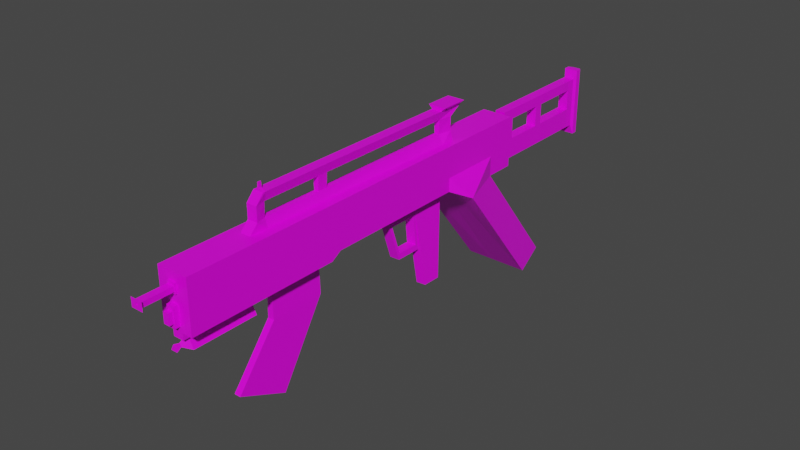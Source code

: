 # Source: techrifle.blend  (saved by Blender 2.92.15; exported with 4.5.12 LTS)
import bpy
from mathutils import Matrix  # noqa: F401  (used for matrix-valued properties, if any)

bpy.ops.wm.read_factory_settings(use_empty=True)
scene = bpy.context.scene
scene.name = 'Scene'

# ---- collections
col_collection = bpy.data.collections.new('Collection'); scene.collection.children.link(col_collection)

# ---- images (referenced by path relative to the original .blend; pixels are not part of the script)
import os
ASSET_DIR = os.environ.get("B2B_ASSET_DIR", "")  # directory of the original .blend (textures are referenced by path, not embedded)
HERE = os.path.dirname(os.path.abspath(__file__))  # packed textures are extracted next to this script under _unpacked/

def load_image(name, relpath, width, height, colorspace="sRGB"):
    """Load a texture the original file referenced (path relative to the .blend, or extracted next to this script)."""
    p = next((c for c in (os.path.join(HERE, relpath), os.path.join(ASSET_DIR, relpath)) if relpath and os.path.exists(c)), "")
    if p:
        img = bpy.data.images.load(p, check_existing=True)
        img.name = name
    else:  # same state as the original file: an image datablock whose file is absent (Cycles renders it pink)
        img = bpy.data.images.new(name, width, height)
        img.source = "FILE"
        img.filepath = "//" + (relpath or name)
    img.colorspace_settings.name = colorspace
    return img
img_techrifle = load_image('Techrifle', 'Techrifle.png', 1024, 1024, 'sRGB')

# ---- materials (node trees are filled in below, after node groups)
mat_material = bpy.data.materials.new('Material')
mat_material.alpha_threshold = 0.0
mat_material.use_transparent_shadow = False
mat_material.line_color = (0.0, 0.0, 0.0, 1.0)

# ---- material node trees
mat_material.use_nodes = True; mat_material.node_tree.nodes.clear()
_N = mat_material.node_tree.nodes; _L = mat_material.node_tree.links
n0 = _N.new('ShaderNodeOutputMaterial'); n0.name = 'Material Output'; n0.location = (300, 300)
n1 = _N.new('ShaderNodeBsdfPrincipled'); n1.name = 'Principled BSDF'; n1.location = (10, 300)
n1.distribution = 'GGX'
n1.subsurface_method = 'BURLEY'
n1.inputs[2].default_value = 0.4
n1.inputs[3].default_value = 1.45
n1.inputs[27].default_value = (0.0, 0.0, 0.0, 1.0)
n1.inputs[28].default_value = 1.0
n2 = _N.new('ShaderNodeTexImage'); n2.name = 'Image Texture'; n2.location = (-504, 239)
n2.image = img_techrifle
n2.interpolation = 'Closest'
_L.new(n1.outputs[0], n0.inputs[0])
_L.new(n2.outputs[0], n1.inputs[0])
n0.is_active_output = True

# ---- world
world_world = bpy.data.worlds.new('World'); scene.world = world_world
world_world.use_nodes = True; world_world.node_tree.nodes.clear()
_N = world_world.node_tree.nodes; _L = world_world.node_tree.links
n0 = _N.new('ShaderNodeOutputWorld'); n0.name = 'World Output'; n0.location = (300, 300)
n1 = _N.new('ShaderNodeBackground'); n1.name = 'Background'; n1.location = (10, 300)
n1.inputs[0].default_value = (0.05088, 0.05088, 0.05088, 1.0)
_L.new(n1.outputs[0], n0.inputs[0])
n0.is_active_output = True
world_world.color = (0.05088, 0.05088, 0.05088)
world_world.use_sun_shadow = False
world_world.sun_shadow_jitter_overblur = 0.0

# ---- meshes
me_cube = bpy.data.meshes.new('Cube')
me_cube.from_pydata([(2.099, -2.282, 0.2629), (2.099, -5.846, -1.737), (1.004, -4.282, 0.2629), (1.004, -7.846, -1.737), (-2.091, -2.282, 0.2629), (-2.091, -5.846, -1.737), (-0.996, -4.282, 0.2629), (-0.996, -7.846, -1.737), (1.004, -2.282, 1.152), (1.004, -4.282, 1.152), (-0.996, -2.282, 1.152), (-0.996, -4.282, 1.152), (1.004, -5.467, 0.2629), (-0.996, -5.467, 0.2629), (1.004, -5.467, 1.152), (-0.996, -5.467, 1.152), (1.004, 10.35, 0.2629), (-0.996, 10.35, 0.2629), (1.004, 10.35, 1.152), (-0.996, 10.35, 1.152), (1.004, 4.035, 0.3724), (1.004, 4.035, 1.152), (-0.996, 4.035, 0.3724), (-0.996, 4.035, 1.152), (1.004, 7.194, 0.2629), (-0.996, 7.194, 0.2629), (-0.996, 7.194, 1.152), (1.004, 7.194, 1.152), (0.3373, -5.846, -1.737), (-0.3293, -5.846, -1.737), (0.3373, -4.282, 0.2629), (-0.3293, -4.282, 0.2629), (-0.3293, -7.846, -1.737), (0.3373, -7.846, -1.737), (-0.3388, -2.256, 0.3087), (0.3234, -2.281, 0.2907), (0.3373, -4.282, 1.152), (-0.3293, -4.282, 1.152), (-0.494, -2.282, 1.152), (0.502, -2.282, 1.152), (0.3373, -5.467, 0.4006), (-0.3293, -5.467, 0.4006), (0.3373, -5.467, 1.152), (-0.3293, -5.467, 1.152), (-0.236, 10.35, 0.3563), (0.244, 10.35, 0.3563), (-0.3293, 10.35, 1.152), (0.3373, 10.35, 1.152), (0.3373, 4.035, 1.152), (-0.3293, 4.035, 1.152), (-0.3293, 4.035, 0.2629), (0.3373, 4.035, 0.2629), (0.3373, 7.513, 1.152), (-0.3293, 7.513, 1.152), (-0.3293, 7.194, 0.2629), (0.3373, 7.194, 0.2629), (-0.1521, 4.537, 0.2415), (0.1602, 4.537, 0.2415), (-0.1521, 6.692, 0.2415), (0.1602, 6.692, 0.2415), (-0.3293, 4.035, 0.2415), (0.3373, 4.035, 0.2415), (-0.3293, 7.194, 0.2415), (0.3373, 7.194, 0.2415), (-0.2039, 4.537, -0.325), (0.2119, 4.537, -0.325), (-0.2039, 6.692, -0.325), (0.2119, 6.692, -0.325), (-0.2039, 6.367, -1.639), (0.2119, 6.367, -1.639), (-0.2039, 8.321, -1.238), (0.2119, 8.321, -1.238), (-0.3293, -2.848, 1.693), (0.3373, -2.848, 1.693), (0.3373, 4.035, 1.693), (-0.3293, 4.035, 1.693), (0.3373, 6.889, 1.693), (-0.3293, 6.889, 1.693), (-0.3293, 7.194, 1.299), (0.3373, 7.194, 1.299), (-0.3293, -2.282, 1.299), (-0.1364, 4.035, 1.299), (0.1444, 4.035, 1.299), (0.3373, -2.282, 1.299), (-0.3293, 7.194, 1.541), (-0.3293, -2.282, 1.541), (0.1913, 4.035, 1.541), (0.3373, 7.194, 1.541), (-0.1833, 4.035, 1.541), (0.3373, -2.282, 1.541), (1.004, -1.742, 1.152), (1.004, -1.742, 0.3724), (-0.996, -1.742, 0.3724), (-0.996, -1.742, 1.152), (0.3468, -1.768, 0.2171), (-0.3154, -1.743, 0.2351), (-0.494, -1.742, 1.152), (0.502, -1.742, 1.152), (-0.3293, -1.742, 1.693), (0.3373, -1.742, 1.693), (0.1444, -1.742, 1.299), (-0.1364, -1.742, 1.299), (0.1913, -1.742, 1.541), (-0.1833, -1.742, 1.541), (1.004, 6.772, 1.152), (1.004, 6.772, 0.2629), (-0.996, 6.772, 0.2629), (-0.996, 6.772, 1.152), (0.3373, 6.772, 0.2629), (-0.3293, 6.772, 0.2629), (-0.3293, 6.772, 1.152), (0.3373, 6.772, 1.152), (0.3373, 6.772, 0.2415), (-0.3293, 6.772, 0.2415), (0.1602, 6.404, 0.2415), (-0.1521, 6.404, 0.2415), (0.2119, 6.404, -0.325), (-0.2039, 6.404, -0.325), (0.2119, 8.06, -1.292), (-0.2039, 8.06, -1.292), (-0.3293, 6.772, 1.693), (0.3373, 6.772, 1.693), (0.1444, 6.772, 1.299), (-0.1364, 6.772, 1.299), (0.1913, 6.772, 1.541), (-0.1833, 6.772, 1.541), (1.004, 4.431, 1.152), (0.1444, 4.431, 1.299), (0.1913, 4.431, 1.541), (1.004, 4.431, 0.2629), (-0.996, 4.431, 0.2629), (-0.996, 4.431, 1.152), (0.3373, 4.431, 0.2629), (-0.3293, 4.431, 0.2629), (-0.3293, 4.431, 1.152), (0.3373, 4.431, 1.152), (0.3373, 4.431, 0.2415), (-0.3293, 4.431, 0.2415), (0.1602, 4.807, 0.2415), (-0.1521, 4.807, 0.2415), (0.2119, 4.807, -0.325), (-0.2039, 4.807, -0.325), (0.2119, 6.612, -1.588), (-0.2039, 6.612, -1.588), (-0.3293, 4.431, 1.693), (0.3373, 4.431, 1.693), (-0.1364, 4.431, 1.299), (-0.1833, 4.431, 1.541), (-0.579, -2.848, 1.756), (0.587, -2.848, 1.756), (-0.579, -1.742, 1.756), (0.587, -1.742, 1.756), (0.064, 6.889, 1.736), (-0.05599, 6.889, 1.736), (-0.05599, 6.772, 1.736), (0.064, 6.772, 1.736), (0.02973, 6.889, 1.823), (-0.02172, 6.889, 1.823), (-0.02172, 6.772, 1.823), (0.02973, 6.772, 1.823), (0.2701, 10.35, 0.844), (0.2701, 10.35, 1.006), (-0.2621, 10.35, 0.844), (-0.2621, 10.35, 1.006), (0.244, 10.35, 0.6834), (0.3373, 10.35, 1.073), (-0.236, 10.35, 0.6834), (-0.3293, 10.35, 1.073), (0.2316, 10.43, 0.8825), (0.2316, 10.43, 0.9675), (-0.2236, 10.43, 0.8825), (-0.2236, 10.43, 0.9675), (0.2701, 10.43, 0.844), (0.2701, 10.43, 1.006), (-0.2621, 10.43, 0.844), (-0.2621, 10.43, 1.006), (0.2316, 11.6, 0.8825), (0.2316, 11.6, 0.9675), (-0.2236, 11.6, 0.8825), (-0.2236, 11.6, 0.9675), (0.09187, 11.64, 0.9056), (0.09187, 11.64, 0.9444), (-0.08386, 11.64, 0.9056), (-0.08386, 11.64, 0.9444), (0.3876, 11.64, 0.8469), (0.3876, 11.64, 1.003), (-0.3796, 11.64, 0.8469), (-0.3796, 11.64, 1.003), (0.09187, 9.61, 0.9056), (0.09187, 9.61, 0.9444), (-0.08386, 9.61, 0.9056), (-0.08386, 9.61, 0.9444), (0.3373, -6.237, 0.2629), (-0.3293, -6.237, 0.2629), (0.3373, -6.237, 1.152), (-0.3293, -6.237, 1.152), (0.3373, -7.864, 0.2629), (-0.3293, -7.864, 0.2629), (0.3373, -7.864, 1.152), (-0.3293, -7.864, 1.152), (0.3373, -10.56, 0.2629), (-0.3293, -10.56, 0.2629), (0.3373, -10.56, 1.152), (-0.3293, -10.56, 1.152), (-0.996, -4.282, 0.6113), (-0.996, -4.282, 0.9761), (-0.996, -2.282, 0.9761), (-0.996, -2.282, 0.6113), (1.004, -2.282, 0.6113), (1.004, -2.282, 0.9761), (1.004, -4.282, 0.9761), (1.004, -4.282, 0.6113), (-0.996, -5.467, 0.6113), (-0.996, -5.467, 0.9761), (1.004, -5.467, 0.9761), (1.004, -5.467, 0.6113), (-0.996, 10.35, 0.9761), (-0.996, 10.35, 0.6113), (1.004, 10.35, 0.6113), (1.004, 10.35, 0.9761), (-0.996, 4.035, 0.9761), (-0.996, 4.035, 0.6113), (1.004, 4.035, 0.6113), (1.004, 4.035, 0.9761), (-0.996, 7.194, 0.9761), (-0.996, 7.194, 0.6113), (1.004, 7.194, 0.6113), (1.004, 7.194, 0.9761), (-0.3293, -5.467, 0.6113), (-0.3293, -5.467, 0.9761), (0.3373, -5.467, 0.6113), (0.3373, -5.467, 0.9761), (1.004, -1.742, 0.6113), (1.004, -1.742, 0.9761), (-0.996, -1.742, 0.9761), (-0.996, -1.742, 0.6113), (1.004, 6.772, 0.6113), (1.004, 6.772, 0.9761), (-0.996, 6.772, 0.9761), (-0.996, 6.772, 0.6113), (-0.996, 4.431, 0.9761), (-0.996, 4.431, 0.6113), (1.004, 4.431, 0.6113), (1.004, 4.431, 0.9761), (-0.3293, -6.237, 0.6113), (-0.3293, -6.237, 0.9761), (0.3373, -6.237, 0.6113), (0.3373, -6.237, 0.9761), (-0.3293, -7.864, 0.6113), (-0.3293, -7.864, 0.9761), (0.3373, -7.864, 0.6113), (0.3373, -7.864, 0.9761), (-0.3293, -10.56, 0.6113), (-0.3293, -10.56, 0.9761), (0.3373, -10.56, 0.6113), (0.3373, -10.56, 0.9761), (-0.3293, -8.222, 0.2629), (-0.3293, -8.222, 1.152), (0.3373, -8.222, 0.2629), (0.3373, -8.222, 1.152), (0.3373, -8.222, 0.6113), (0.3373, -8.222, 0.9761), (-0.3293, -8.222, 0.9761), (-0.3293, -8.222, 0.6113), (-0.3001, -10.23, 0.2606), (0.3666, -10.23, 0.2606), (0.3666, -10.23, 1.15), (0.3666, -10.23, 0.609), (0.3666, -10.23, 0.9738), (-0.3001, -10.23, 0.9738), (-0.3001, -10.23, 0.609), (-0.3001, -10.23, 1.15), (0.444, -10.66, 0.09101), (-0.4654, -10.66, 0.09101), (0.444, -10.66, 1.304), (-0.4654, -10.66, 1.304), (-0.4654, -10.66, 1.064), (0.444, -10.66, 1.064), (-0.4654, -10.66, 0.5663), (0.444, -10.66, 0.5663), (0.4839, -10.22, 0.5632), (0.444, -10.9, 0.09101), (-0.4654, -10.9, 0.09101), (0.444, -10.9, 1.304), (-0.4654, -10.9, 1.304), (-0.4654, -10.9, 1.064), (0.444, -10.9, 1.064), (-0.4654, -10.9, 0.5663), (0.444, -10.9, 0.5663), (0.4839, -10.46, 0.5632), (0.2573, -11.07, 0.1098), (-0.2786, -11.07, 0.1098), (0.2573, -11.07, 1.289), (-0.2786, -11.07, 1.289), (-0.2786, -11.07, 1.055), (0.2573, -11.07, 1.055), (-0.2786, -11.07, 0.5717), (0.2573, -11.07, 0.5717), (0.4839, -10.63, 0.5632), (0.3373, -5.671, 1.152), (0.3373, -6.007, 0.2629), (-0.3293, -5.671, 1.152), (-0.3293, -6.007, 0.2629), (-0.3293, -5.671, 0.9761), (-0.3293, -5.671, 0.6113), (0.3373, -5.671, 0.6113), (0.3373, -5.671, 0.9761), (1.004, 1.147, 0.3724), (-0.996, 1.147, 0.3724), (-0.996, 1.147, 1.152), (0.3198, 0.9506, 0.1394), (-0.3445, 0.9626, 0.149), (-0.4117, 1.147, 1.152), (0.4197, 1.147, 1.152), (-0.1364, 1.147, 1.299), (1.004, 1.147, 1.152), (0.1444, 1.147, 1.299), (1.004, 1.147, 0.9761), (1.004, 1.147, 0.6113), (-0.996, 1.147, 0.6113), (-0.996, 1.147, 0.9761), (1.004, -0.2977, 1.152), (0.1444, -0.2977, 1.299), (1.004, -0.2977, 0.3724), (-0.996, -0.2977, 0.3724), (-0.996, -0.2977, 1.152), (0.3215, -0.2237, 0.1302), (-0.3418, -0.2058, 0.1434), (-0.4528, -0.2977, 1.152), (0.4609, -0.2977, 1.152), (-0.1364, -0.2977, 1.299), (1.004, -0.2977, 0.9761), (1.004, -0.2977, 0.6113), (-0.996, -0.2977, 0.6113), (-0.996, -0.2977, 0.9761), (0.2074, -0.269, -0.3733), (0.2053, 0.632, -0.3636), (-0.456, -0.2546, -0.3602), (-0.4591, 0.6414, -0.3544), (0.3444, -0.317, 0.2286), (0.3421, 1.134, 0.24), (-0.3189, -0.2984, 0.2421), (-0.3224, 1.146, 0.249), (0.1849, -0.3802, -0.4736), (0.1825, 0.689, -0.4622), (-0.4784, -0.3665, -0.4601), (-0.4819, 0.6982, -0.4532), (-0.7537, -1.361, -1.14), (-0.09153, -1.374, -1.158), (-0.09389, -0.6114, -1.147), (-0.7572, -0.6017, -1.133), (-0.3293, 10.35, 0.2629), (0.3373, 10.35, 0.2629), (0.3373, 10.35, 0.7768), (-0.3293, 10.35, 0.7768), (-0.1651, 10.54, 0.4272), (0.1731, 10.54, 0.4272), (0.1731, 10.54, 0.6125), (-0.1651, 10.54, 0.6125), (-0.236, 10.54, 0.3563), (0.244, 10.54, 0.3563), (0.244, 10.54, 0.6834), (-0.236, 10.54, 0.6834), (-0.1651, 10.7, 0.4272), (0.1731, 10.7, 0.4272), (0.1731, 10.7, 0.6125), (-0.1651, 10.7, 0.6125), (-0.02021, 10.04, 0.1527), (0.02822, 10.04, 0.1527), (-0.02021, 7.503, 0.1527), (0.02822, 7.503, 0.1527), (-0.3293, 10.35, 0.1527), (0.3373, 10.35, 0.1527), (-0.3293, 7.194, 0.1527), (0.3373, 7.194, 0.1527), (-0.4083, 10.04, -0.04609), (0.4163, 10.04, -0.04609), (-0.4083, 7.503, -0.04609), (0.4163, 7.503, -0.04609), (-0.002308, 10.34, 0.07919), (0.01032, 10.34, 0.07919), (-0.1035, 10.34, 0.02738), (0.1115, 10.34, 0.02738), (-0.008449, 10.56, 0.1044), (0.01646, 10.56, 0.1044), (-0.208, 10.56, 0.00218), (0.216, 10.56, 0.00218)], [], [(206, 205, 11, 10), (32, 31, 6, 7), (7, 6, 4, 5), (28, 1, 3, 33), (1, 0, 2, 3), (28, 35, 0, 1), (38, 10, 11, 37), (210, 209, 8, 9), (226, 24, 16, 218), (204, 6, 13, 212), (231, 214, 14, 42), (37, 11, 15, 43), (210, 9, 14, 214), (30, 2, 12, 40), (351, 17, 217, 216, 19, 46, 167, 354), (54, 25, 17, 351), (224, 26, 19, 216), (52, 27, 18, 47), (313, 315, 21, 48), (320, 309, 23, 220), (342, 308, 22, 50), (318, 307, 20, 222), (111, 104, 27, 52), (238, 107, 26, 224), (109, 106, 25, 54), (236, 105, 24, 226), (105, 108, 55, 24), (51, 50, 60, 61), (107, 110, 53, 26), (103, 85, 72, 98), (307, 340, 51, 20), (340, 342, 50, 51), (309, 312, 49, 23), (87, 84, 77, 76), (26, 53, 46, 19), (53, 52, 47, 46), (24, 55, 352, 16), (351, 352, 372, 371), (16, 352, 353, 165, 47, 18, 219, 218), (165, 167, 46, 47), (6, 31, 41, 13), (31, 30, 40, 41), (9, 36, 42, 14), (36, 37, 43, 42), (213, 229, 43, 15), (306, 299, 194, 247), (8, 39, 36, 9), (39, 38, 37, 36), (5, 4, 34, 29), (29, 34, 35, 28), (5, 29, 32, 7), (29, 28, 33, 32), (3, 2, 30, 33), (33, 30, 31, 32), (115, 58, 66, 117), (132, 51, 61, 136), (109, 54, 62, 113), (54, 55, 63, 62), (56, 57, 61, 60), (59, 58, 62, 63), (114, 59, 63, 112), (139, 56, 60, 137), (140, 65, 69, 142), (58, 59, 67, 66), (138, 57, 65, 140), (57, 56, 64, 65), (118, 119, 70, 71), (65, 64, 68, 69), (117, 66, 70, 119), (66, 67, 71, 70), (77, 120, 154, 153), (98, 99, 74, 75), (147, 88, 75, 144), (102, 86, 74, 99), (85, 89, 73, 72), (124, 87, 76, 121), (111, 52, 79, 122), (38, 39, 83, 80), (313, 48, 82, 316), (134, 49, 81, 146), (52, 53, 78, 79), (96, 38, 80, 101), (122, 79, 87, 124), (80, 83, 89, 85), (103, 88, 86, 102), (146, 81, 88, 147), (79, 78, 84, 87), (101, 80, 85, 103), (314, 316, 82, 81), (83, 100, 102, 89), (328, 96, 101, 330), (39, 97, 100, 83), (89, 102, 99, 73), (73, 99, 151, 149), (10, 38, 96, 93), (35, 34, 95, 94), (0, 35, 94, 91), (88, 103, 98, 75), (208, 0, 91, 232), (34, 4, 92, 95), (206, 10, 93, 234), (39, 8, 90, 97), (78, 123, 125, 84), (147, 125, 124, 128), (53, 110, 123, 78), (135, 111, 122, 127), (128, 124, 121, 145), (84, 125, 120, 77), (144, 145, 121, 120), (141, 117, 119, 143), (142, 143, 119, 118), (59, 114, 116, 67), (67, 116, 118, 71), (58, 115, 113, 62), (138, 114, 112, 136), (133, 109, 113, 137), (55, 108, 112, 63), (139, 115, 117, 141), (131, 134, 110, 107), (129, 132, 108, 105), (242, 129, 105, 236), (133, 130, 106, 109), (240, 131, 107, 238), (135, 126, 104, 111), (48, 21, 126, 135), (220, 23, 131, 240), (50, 22, 130, 133), (222, 20, 129, 242), (20, 51, 132, 129), (23, 49, 134, 131), (56, 139, 141, 64), (50, 133, 137, 60), (57, 138, 136, 61), (69, 68, 143, 142), (64, 141, 143, 68), (75, 74, 145, 144), (86, 128, 145, 74), (48, 135, 127, 82), (82, 127, 128, 86), (146, 127, 122, 123), (110, 134, 146, 123), (125, 147, 144, 120), (114, 138, 140, 116), (116, 140, 142, 118), (115, 139, 137, 113), (108, 132, 136, 112), (103, 102, 100, 101), (128, 127, 146, 147), (88, 81, 82, 86), (125, 123, 122, 124), (148, 149, 151, 150), (72, 73, 149, 148), (98, 72, 148, 150), (99, 98, 150, 151), (152, 153, 157, 156), (121, 76, 152, 155), (120, 121, 155, 154), (76, 77, 153, 152), (158, 159, 156, 157), (154, 155, 159, 158), (153, 154, 158, 157), (155, 152, 156, 159), (164, 45, 360, 361), (161, 160, 172, 173), (160, 161, 165, 353), (163, 162, 354, 167), (162, 160, 353, 354), (161, 163, 167, 165), (168, 170, 178, 176), (163, 161, 173, 175), (162, 163, 175, 174), (160, 162, 174, 172), (168, 169, 173, 172), (171, 170, 174, 175), (170, 168, 172, 174), (169, 171, 175, 173), (179, 177, 185, 187), (169, 168, 176, 177), (171, 169, 177, 179), (170, 171, 179, 178), (180, 182, 190, 188), (178, 179, 187, 186), (176, 178, 186, 184), (177, 176, 184, 185), (180, 181, 185, 184), (183, 182, 186, 187), (182, 180, 184, 186), (181, 183, 187, 185), (188, 190, 191, 189), (181, 180, 188, 189), (183, 181, 189, 191), (182, 183, 191, 190), (244, 193, 197, 248), (299, 301, 195, 194), (302, 300, 192, 193), (304, 302, 193, 244), (270, 264, 201, 252), (193, 192, 196, 197), (247, 194, 198, 251), (194, 195, 199, 198), (200, 254, 279, 272), (264, 265, 200, 201), (268, 266, 202, 255), (266, 271, 203, 202), (265, 267, 254, 200), (267, 268, 255, 254), (201, 200, 272, 273), (255, 202, 274, 277), (192, 246, 250, 196), (245, 244, 246, 247), (271, 269, 253, 203), (269, 270, 252, 253), (301, 303, 245, 195), (303, 304, 244, 245), (195, 245, 249, 199), (251, 249, 245, 247), (21, 223, 243, 126), (223, 222, 242, 243), (22, 221, 241, 130), (221, 220, 240, 241), (130, 241, 239, 106), (241, 240, 238, 239), (126, 243, 237, 104), (243, 242, 236, 237), (4, 207, 235, 92), (207, 206, 234, 235), (8, 209, 233, 90), (209, 208, 232, 233), (300, 305, 246, 192), (305, 306, 247, 246), (13, 41, 228, 212), (212, 228, 229, 213), (104, 237, 227, 27), (237, 236, 226, 227), (106, 239, 225, 25), (239, 238, 224, 225), (315, 317, 223, 21), (317, 318, 222, 223), (308, 319, 221, 22), (319, 320, 220, 221), (25, 225, 217, 17), (225, 224, 216, 217), (2, 211, 215, 12), (211, 210, 214, 215), (40, 12, 215, 230), (230, 215, 214, 231), (11, 205, 213, 15), (205, 204, 212, 213), (27, 227, 219, 18), (227, 226, 218, 219), (2, 0, 208, 211), (211, 208, 209, 210), (4, 6, 204, 207), (207, 204, 205, 206), (250, 246, 244, 248), (249, 251, 250, 248), (249, 248, 263, 262), (199, 249, 262, 257), (250, 251, 261, 260), (196, 250, 260, 258), (198, 199, 257, 259), (251, 198, 259, 261), (197, 196, 258, 256), (248, 197, 256, 263), (267, 260, 263, 270), (257, 262, 269, 271), (263, 260, 261, 262), (258, 260, 267, 265), (259, 257, 271, 266), (261, 259, 266, 268), (256, 258, 265, 264), (263, 256, 264, 270), (270, 269, 268, 267), (268, 269, 262, 261), (273, 272, 281, 282), (277, 274, 283, 286), (272, 279, 288, 281), (202, 203, 275, 274), (254, 255, 277, 279), (252, 201, 273, 278), (203, 253, 276, 275), (267, 254, 279, 280), (253, 252, 278, 276), (281, 288, 297, 290), (284, 285, 294, 293), (285, 287, 296, 294), (279, 277, 286, 288), (278, 273, 282, 287), (274, 275, 284, 283), (280, 279, 288, 289), (276, 278, 287, 285), (275, 276, 285, 284), (294, 295, 292, 293), (291, 290, 297, 296), (296, 297, 295, 294), (286, 283, 292, 295), (282, 281, 290, 291), (288, 286, 295, 297), (287, 282, 291, 296), (283, 284, 293, 292), (289, 288, 297, 298), (230, 231, 306, 305), (304, 305, 300, 302), (229, 228, 304, 303), (305, 304, 228, 230), (40, 230, 228, 41), (303, 306, 231, 229), (303, 301, 299, 306), (42, 43, 229, 231), (333, 334, 320, 319), (324, 333, 319, 308), (331, 332, 318, 317), (321, 331, 317, 315), (49, 312, 314, 81), (330, 322, 316, 314), (329, 313, 316, 322), (325, 328, 312, 309), (336, 338, 337, 335), (323, 339, 340, 307), (332, 323, 307, 318), (341, 324, 308, 342), (334, 325, 309, 320), (329, 321, 315, 313), (97, 90, 321, 329), (234, 93, 325, 334), (95, 92, 324, 341), (232, 91, 323, 332), (91, 94, 339, 323), (341, 339, 349, 350), (93, 96, 328, 325), (97, 329, 322, 100), (101, 100, 322, 330), (90, 233, 331, 321), (233, 232, 332, 331), (92, 235, 333, 324), (235, 234, 334, 333), (312, 328, 330, 314), (343, 345, 346, 344), (339, 341, 345, 343), (335, 337, 327, 326), (342, 340, 344, 346), (326, 310, 340, 339), (311, 327, 341, 342), (336, 335, 343, 344), (337, 338, 346, 345), (335, 326, 339, 343), (310, 336, 344, 340), (327, 337, 345, 341), (338, 311, 342, 346), (336, 310, 311, 338), (310, 326, 327, 311), (348, 347, 350, 349), (95, 341, 350, 347), (94, 95, 347, 348), (339, 94, 348, 349), (44, 45, 352, 351), (45, 164, 353, 352), (166, 44, 351, 354), (164, 166, 354, 353), (358, 357, 365, 366), (44, 166, 362, 359), (45, 44, 359, 360), (166, 164, 361, 362), (355, 356, 360, 359), (356, 357, 361, 360), (358, 355, 359, 362), (357, 358, 362, 361), (364, 363, 366, 365), (357, 356, 364, 365), (355, 358, 366, 363), (356, 355, 363, 364), (369, 367, 375, 377), (54, 351, 371, 373), (55, 54, 373, 374), (352, 55, 374, 372), (368, 367, 371, 372), (369, 370, 374, 373), (370, 368, 372, 374), (367, 369, 373, 371), (378, 377, 375, 376), (370, 369, 377, 378), (368, 370, 378, 376), (375, 367, 379, 381), (379, 380, 384, 383), (376, 375, 381, 382), (368, 376, 382, 380), (367, 368, 380, 379), (383, 384, 386, 385), (380, 382, 386, 384), (382, 381, 385, 386), (381, 379, 383, 385)])
_uv = me_cube.uv_layers.new(name='UVMap')
_uv.uv.foreach_set('vector', [0.5411, 0.5399, 0.5772, 0.5399, 0.5772, 0.5471, 0.5411, 0.5471, 0.375, 0.9167, 0.625, 0.9167, 0.625, 1.0, 0.375, 1.0, 0.6414, 0.429, 0.5772, 0.5107, 0.5411, 0.5107, 0.6054, 0.429, 0.2917, 0.5, 0.375, 0.5, 0.375, 0.75, 0.2917, 0.75, 0.6642, 0.02279, 0.7284, 0.1045, 0.6924, 0.1045, 0.6281, 0.02279, 0.375, 0.4167, 0.625, 0.4167, 0.625, 0.5, 0.375, 0.5, 0.7917, 0.5, 0.875, 0.5, 0.875, 0.75, 0.7917, 0.75, 0.6924, 0.1336, 0.7284, 0.1336, 0.7284, 0.1408, 0.6924, 0.1408, 0.8992, 0.1187, 0.8992, 0.1045, 0.9561, 0.1045, 0.9561, 0.1187, 0.5772, 0.525, 0.5772, 0.5107, 0.5985, 0.5107, 0.5985, 0.525, 0.625, 0.8333, 0.625, 0.75, 0.625, 0.75, 0.625, 0.8333, 0.7917, 0.75, 0.875, 0.75, 0.875, 0.75, 0.7917, 0.75, 0.6924, 0.1336, 0.6924, 0.1408, 0.671, 0.1408, 0.671, 0.1336, 0.625, 0.8333, 0.625, 0.75, 0.625, 0.75, 0.625, 0.8333, 0.625, 0.3333, 0.625, 0.25, 0.625, 0.25, 0.625, 0.25, 0.625, 0.25, 0.625, 0.3333, 0.625, 0.3333, 0.625, 0.3333, 0.625, 0.3333, 0.625, 0.25, 0.625, 0.25, 0.625, 0.3333, 0.3703, 0.5399, 0.3703, 0.5471, 0.3134, 0.5471, 0.3134, 0.5399, 0.7083, 0.5, 0.625, 0.5, 0.625, 0.5, 0.7083, 0.5, 0.7083, 0.5, 0.625, 0.5, 0.625, 0.5, 0.7083, 0.5, 0.4793, 0.5399, 0.4793, 0.5471, 0.4273, 0.5471, 0.4273, 0.5399, 0.4793, 0.5102, 0.4793, 0.5152, 0.4273, 0.5152, 0.4273, 0.5107, 0.7902, 0.1187, 0.7902, 0.109, 0.8423, 0.109, 0.8423, 0.1187, 0.7083, 0.5, 0.625, 0.5, 0.625, 0.5, 0.7083, 0.5, 0.3779, 0.5399, 0.3779, 0.5471, 0.3703, 0.5471, 0.3703, 0.5399, 0.625, 0.3333, 0.625, 0.25, 0.625, 0.25, 0.625, 0.3333, 0.8916, 0.1187, 0.8916, 0.1045, 0.8992, 0.1045, 0.8992, 0.1187, 0.625, 0.5, 0.625, 0.4167, 0.625, 0.4167, 0.625, 0.5, 0.625, 0.4167, 0.625, 0.3333, 0.625, 0.3333, 0.625, 0.4167, 0.875, 0.5, 0.7917, 0.5, 0.7917, 0.5, 0.875, 0.5, 0.5314, 0.5629, 0.5411, 0.5629, 0.5513, 0.5691, 0.5314, 0.5691, 0.7902, 0.109, 0.79, 0.1036, 0.8423, 0.1045, 0.8423, 0.109, 0.4796, 0.5098, 0.4793, 0.5102, 0.4273, 0.5107, 0.4273, 0.5107, 0.875, 0.5, 0.7917, 0.5, 0.7917, 0.5, 0.875, 0.5, 0.8003, 0.9361, 0.8003, 0.9783, 0.7811, 0.9783, 0.7811, 0.9361, 0.875, 0.5, 0.7917, 0.5, 0.7917, 0.5, 0.875, 0.5, 0.8205, 0.9783, 0.8205, 0.9361, 1.0, 0.9361, 1.0, 0.9783, 0.625, 0.5, 0.625, 0.4167, 0.625, 0.4167, 0.625, 0.5, 0.625, 0.3333, 0.625, 0.4167, 0.625, 0.4167, 0.625, 0.3333, 0.625, 0.5, 0.625, 0.4167, 0.625, 0.4167, 0.625, 0.4167, 0.625, 0.4167, 0.625, 0.5, 0.625, 0.5, 0.625, 0.5, 0.625, 0.4167, 0.625, 0.3333, 0.625, 0.3333, 0.625, 0.4167, 0.625, 1.0, 0.625, 0.9167, 0.625, 0.9167, 0.625, 1.0, 0.625, 0.9167, 0.625, 0.8333, 0.625, 0.8333, 0.625, 0.9167, 0.625, 0.75, 0.7083, 0.75, 0.7083, 0.75, 0.625, 0.75, 0.07496, 0.9361, 0.07496, 0.9783, 0.0, 0.9783, 0.0, 0.9361, 0.625, 1.0, 0.625, 0.9167, 0.625, 0.9167, 0.625, 1.0, 0.6673, 0.1336, 0.6673, 0.1408, 0.6571, 0.1408, 0.6571, 0.1336, 0.625, 0.5, 0.7083, 0.5, 0.7083, 0.75, 0.625, 0.75, 0.2014, 0.9257, 0.2014, 0.9887, 0.07496, 0.9783, 0.07496, 0.9361, 0.375, 0.25, 0.625, 0.25, 0.625, 0.3333, 0.375, 0.3333, 0.375, 0.3333, 0.625, 0.3333, 0.625, 0.4167, 0.375, 0.4167, 0.125, 0.5, 0.2083, 0.5, 0.2083, 0.75, 0.125, 0.75, 0.2083, 0.5, 0.2917, 0.5, 0.2917, 0.75, 0.2083, 0.75, 0.375, 0.75, 0.625, 0.75, 0.625, 0.8333, 0.375, 0.8333, 0.375, 0.8333, 0.625, 0.8333, 0.625, 0.9167, 0.375, 0.9167, 0.3846, 0.5099, 0.3794, 0.5099, 0.3794, 0.4867, 0.3846, 0.4867, 0.8494, 0.1045, 0.8423, 0.1045, 0.8423, 0.1036, 0.8494, 0.1036, 0.3779, 0.5107, 0.3703, 0.5107, 0.3703, 0.5099, 0.3779, 0.5099, 0.625, 0.3333, 0.625, 0.4167, 0.625, 0.4167, 0.625, 0.3333, 0.625, 0.3333, 0.625, 0.4167, 0.625, 0.4167, 0.625, 0.3333, 0.625, 0.4167, 0.625, 0.3333, 0.625, 0.3333, 0.625, 0.4167, 0.625, 0.4167, 0.625, 0.4167, 0.625, 0.4167, 0.625, 0.4167, 0.625, 0.3333, 0.625, 0.3333, 0.625, 0.3333, 0.625, 0.3333, 0.8562, 0.08048, 0.8513, 0.08048, 0.8843, 0.02682, 0.8887, 0.02887, 0.625, 0.3333, 0.625, 0.4167, 0.625, 0.4167, 0.625, 0.3333, 0.8562, 0.1036, 0.8513, 0.1036, 0.8513, 0.08048, 0.8562, 0.08048, 0.625, 0.4167, 0.625, 0.3333, 0.625, 0.3333, 0.625, 0.4167, 0.625, 0.4167, 0.625, 0.3333, 0.625, 0.3333, 0.625, 0.4167, 0.625, 0.4167, 0.625, 0.3333, 0.625, 0.3333, 0.625, 0.4167, 0.3846, 0.4867, 0.3794, 0.4867, 0.35, 0.4494, 0.3547, 0.4472, 0.625, 0.3333, 0.625, 0.4167, 0.625, 0.4167, 0.625, 0.3333, 0.7811, 0.9783, 0.7737, 0.9783, 0.7737, 0.961, 0.7811, 0.961, 0.2355, 0.9783, 0.2355, 0.9361, 0.6007, 0.9361, 0.6007, 0.9783, 0.4201, 0.5629, 0.4273, 0.5629, 0.4273, 0.5691, 0.4201, 0.5691, 0.7381, 0.1567, 0.8423, 0.1567, 0.8423, 0.1629, 0.7381, 0.1629, 0.2014, 0.9783, 0.2014, 0.9361, 0.1656, 0.9361, 0.1656, 0.9783, 0.8916, 0.1567, 0.8992, 0.1567, 0.8937, 0.1629, 0.8916, 0.1629, 0.8916, 0.1408, 0.905, 0.1408, 0.8992, 0.1468, 0.8916, 0.1468, 0.5124, 0.9887, 0.5124, 0.9257, 0.5217, 0.9361, 0.5217, 0.9783, 0.7902, 0.1408, 0.8423, 0.1408, 0.8423, 0.1468, 0.7902, 0.1468, 0.4201, 0.5471, 0.4273, 0.5471, 0.4273, 0.5531, 0.4201, 0.5531, 0.8205, 0.9361, 0.8205, 0.9783, 0.8003, 0.9783, 0.8003, 0.9361, 0.5314, 0.5471, 0.5411, 0.5471, 0.5411, 0.5531, 0.5314, 0.5531, 0.8916, 0.1468, 0.8992, 0.1468, 0.8992, 0.1567, 0.8916, 0.1567, 0.5217, 0.9783, 0.5217, 0.9361, 0.5369, 0.9361, 0.5369, 0.9783, 0.7917, 0.5, 0.7917, 0.5, 0.7083, 0.5, 0.7083, 0.5, 0.4201, 0.5531, 0.4273, 0.5531, 0.4273, 0.5629, 0.4201, 0.5629, 0.5217, 0.9361, 0.5217, 0.9783, 0.5369, 0.9783, 0.5369, 0.9361, 0.5314, 0.5531, 0.5411, 0.5531, 0.5411, 0.5629, 0.5314, 0.5629, 0.7917, 0.5, 0.7083, 0.5, 0.7083, 0.5, 0.7917, 0.5, 0.7284, 0.1468, 0.7381, 0.1468, 0.7381, 0.1567, 0.7284, 0.1567, 0.5054, 0.5471, 0.5314, 0.5471, 0.5314, 0.5531, 0.5054, 0.5531, 0.7284, 0.1408, 0.7381, 0.1408, 0.7381, 0.1468, 0.7284, 0.1468, 0.7284, 0.1567, 0.7381, 0.1567, 0.7381, 0.1629, 0.7182, 0.1629, 0.7182, 0.1629, 0.7381, 0.1629, 0.7381, 0.1655, 0.7182, 0.1655, 0.875, 0.5, 0.7917, 0.5, 0.7917, 0.5, 0.875, 0.5, 0.5411, 0.5119, 0.5407, 0.5126, 0.5314, 0.5096, 0.5319, 0.5089, 0.7284, 0.1045, 0.7284, 0.1056, 0.7377, 0.1026, 0.7381, 0.109, 0.4273, 0.5629, 0.5314, 0.5629, 0.5314, 0.5691, 0.4273, 0.5691, 0.7284, 0.1187, 0.7284, 0.1045, 0.7381, 0.109, 0.7381, 0.1187, 0.5407, 0.5126, 0.5411, 0.5107, 0.5314, 0.5152, 0.5314, 0.5096, 0.5411, 0.5399, 0.5411, 0.5471, 0.5314, 0.5471, 0.5314, 0.5399, 0.7083, 0.5, 0.625, 0.5, 0.625, 0.5, 0.7083, 0.5, 0.3703, 0.5531, 0.3779, 0.5531, 0.3779, 0.5629, 0.3703, 0.5629, 0.7917, 0.5, 0.7917, 0.5, 0.7083, 0.5, 0.7083, 0.5, 0.3646, 0.5471, 0.3779, 0.5471, 0.3779, 0.5531, 0.3703, 0.5531, 0.8494, 0.1408, 0.8916, 0.1408, 0.8916, 0.1468, 0.8494, 0.1468, 0.8494, 0.1567, 0.8916, 0.1567, 0.8916, 0.1629, 0.8494, 0.1629, 0.3703, 0.5629, 0.3779, 0.5629, 0.3779, 0.5691, 0.3758, 0.5691, 0.6257, 0.9783, 0.6257, 0.9361, 0.7737, 0.9361, 0.7737, 0.9783, 0.4134, 0.4867, 0.3846, 0.4867, 0.3547, 0.4472, 0.3808, 0.4351, 0.625, 0.4167, 0.625, 0.3333, 0.625, 0.3333, 0.625, 0.4167, 0.8901, 0.1036, 0.885, 0.1036, 0.885, 0.08048, 0.8901, 0.08048, 0.8901, 0.08048, 0.885, 0.08048, 0.9148, 0.04099, 0.9195, 0.04317, 0.625, 0.3333, 0.625, 0.3333, 0.625, 0.3333, 0.625, 0.3333, 0.625, 0.4167, 0.625, 0.4167, 0.625, 0.4167, 0.625, 0.4167, 0.4201, 0.5107, 0.3779, 0.5107, 0.3779, 0.5099, 0.4201, 0.5099, 0.8992, 0.1045, 0.8916, 0.1045, 0.8916, 0.1036, 0.8992, 0.1036, 0.4134, 0.5099, 0.3846, 0.5099, 0.3846, 0.4867, 0.4134, 0.4867, 0.875, 0.5, 0.7917, 0.5, 0.7917, 0.5, 0.875, 0.5, 0.625, 0.5, 0.625, 0.4167, 0.625, 0.4167, 0.625, 0.5, 0.8494, 0.1187, 0.8494, 0.1045, 0.8916, 0.1045, 0.8916, 0.1187, 0.625, 0.3333, 0.625, 0.25, 0.625, 0.25, 0.625, 0.3333, 0.4201, 0.5399, 0.4201, 0.5471, 0.3779, 0.5471, 0.3779, 0.5399, 0.7083, 0.5, 0.625, 0.5, 0.625, 0.5, 0.7083, 0.5, 0.7083, 0.5, 0.625, 0.5, 0.625, 0.5, 0.7083, 0.5, 0.4273, 0.5399, 0.4273, 0.5471, 0.4201, 0.5471, 0.4201, 0.5399, 0.4273, 0.5107, 0.4273, 0.5152, 0.4201, 0.5107, 0.4201, 0.5107, 0.8423, 0.1187, 0.8423, 0.109, 0.8494, 0.1045, 0.8494, 0.1187, 0.8423, 0.109, 0.8423, 0.1045, 0.8494, 0.1045, 0.8494, 0.1045, 0.875, 0.5, 0.7917, 0.5, 0.7917, 0.5, 0.875, 0.5, 0.4182, 0.5099, 0.4134, 0.5099, 0.4134, 0.4867, 0.4182, 0.4867, 0.4273, 0.5107, 0.4201, 0.5107, 0.4201, 0.5099, 0.4273, 0.5099, 0.625, 0.4167, 0.625, 0.4167, 0.625, 0.4167, 0.625, 0.4167, 0.625, 0.4167, 0.625, 0.3333, 0.625, 0.3333, 0.625, 0.4167, 0.4182, 0.4867, 0.4134, 0.4867, 0.3808, 0.4351, 0.3852, 0.4331, 0.6007, 0.9783, 0.6007, 0.9361, 0.6257, 0.9361, 0.6257, 0.9783, 0.8423, 0.1567, 0.8494, 0.1567, 0.8494, 0.1629, 0.8423, 0.1629, 0.8423, 0.1408, 0.8494, 0.1408, 0.8494, 0.1468, 0.8423, 0.1468, 0.8423, 0.1468, 0.8494, 0.1468, 0.8494, 0.1567, 0.8423, 0.1567, 0.7917, 0.5, 0.7083, 0.5, 0.7083, 0.5, 0.7917, 0.5, 0.3779, 0.5471, 0.4201, 0.5471, 0.4201, 0.5531, 0.3779, 0.5531, 0.3779, 0.5629, 0.4201, 0.5629, 0.4201, 0.5691, 0.3779, 0.5691, 0.885, 0.1036, 0.8562, 0.1036, 0.8562, 0.08048, 0.885, 0.08048, 0.885, 0.08048, 0.8562, 0.08048, 0.8887, 0.02887, 0.9148, 0.04099, 0.625, 0.3333, 0.625, 0.3333, 0.625, 0.3333, 0.625, 0.3333, 0.8916, 0.1045, 0.8494, 0.1045, 0.8494, 0.1036, 0.8916, 0.1036, 0.7917, 0.5, 0.7083, 0.5, 0.7083, 0.5, 0.7917, 0.5, 0.7083, 0.5, 0.7083, 0.5, 0.7917, 0.5, 0.7917, 0.5, 0.7917, 0.5, 0.7917, 0.5, 0.7083, 0.5, 0.7083, 0.5, 0.7917, 0.5, 0.7917, 0.5, 0.7083, 0.5, 0.7083, 0.5, 0.1656, 0.9941, 0.1656, 0.9204, 0.2355, 0.9204, 0.2355, 0.9941, 0.5466, 0.9783, 0.5466, 0.9361, 0.5506, 0.9204, 0.5506, 0.9941, 0.5314, 0.5691, 0.5513, 0.5691, 0.5513, 0.5717, 0.5314, 0.5717, 0.5466, 0.9361, 0.5466, 0.9783, 0.5506, 0.9941, 0.5506, 0.9204, 0.5493, 0.9534, 0.5493, 0.961, 0.5548, 0.9588, 0.5548, 0.9556, 0.7737, 0.9361, 0.7811, 0.9361, 0.7811, 0.9534, 0.7737, 0.9534, 0.7917, 0.5, 0.7083, 0.5, 0.7083, 0.5, 0.7917, 0.5, 0.5466, 0.9361, 0.5466, 0.9783, 0.5493, 0.961, 0.5493, 0.9534, 0.7737, 0.9588, 0.7737, 0.9556, 0.7811, 0.9556, 0.7811, 0.9588, 0.7917, 0.5, 0.7083, 0.5, 0.7083, 0.5, 0.7917, 0.5, 0.7422, 0.5104, 0.7348, 0.5104, 0.7348, 0.5159, 0.7422, 0.5159, 0.7348, 0.5104, 0.7422, 0.5104, 0.7422, 0.5159, 0.7348, 0.5159, 0.9561, 0.1217, 0.9561, 0.1083, 0.9595, 0.1083, 0.9595, 0.1217, 0.9561, 0.1348, 0.9561, 0.1282, 0.9575, 0.1282, 0.9575, 0.1348, 0.625, 0.4083, 0.625, 0.4083, 0.625, 0.4167, 0.625, 0.4167, 0.625, 0.3417, 0.625, 0.3417, 0.625, 0.3333, 0.625, 0.3333, 0.625, 0.3417, 0.625, 0.4083, 0.625, 0.4167, 0.625, 0.3333, 0.625, 0.4083, 0.625, 0.3417, 0.625, 0.3333, 0.625, 0.4167, 0.625, 0.4035, 0.625, 0.3465, 0.625, 0.3465, 0.625, 0.4035, 0.625, 0.3417, 0.625, 0.4083, 0.625, 0.4083, 0.625, 0.3417, 0.3134, 0.5345, 0.3134, 0.5411, 0.312, 0.5411, 0.312, 0.5345, 0.625, 0.4083, 0.625, 0.3417, 0.625, 0.3417, 0.625, 0.4083, 0.625, 0.4035, 0.625, 0.4035, 0.625, 0.4083, 0.625, 0.4083, 0.625, 0.3465, 0.625, 0.3465, 0.625, 0.3417, 0.625, 0.3417, 0.625, 0.3465, 0.625, 0.4035, 0.625, 0.4083, 0.625, 0.3417, 0.625, 0.4035, 0.625, 0.3465, 0.625, 0.3417, 0.625, 0.4083, 0.625, 0.3465, 0.625, 0.4035, 0.625, 0.4035, 0.625, 0.3465, 0.9575, 0.1333, 0.9575, 0.1298, 0.9786, 0.1298, 0.9786, 0.1333, 0.625, 0.3465, 0.625, 0.4035, 0.625, 0.4035, 0.625, 0.3465, 0.312, 0.536, 0.312, 0.5395, 0.2909, 0.5395, 0.2909, 0.536, 0.625, 0.3991, 0.625, 0.3509, 0.625, 0.3509, 0.625, 0.3991, 0.625, 0.3465, 0.625, 0.3465, 0.625, 0.3465, 0.625, 0.3465, 0.625, 0.4035, 0.625, 0.3465, 0.625, 0.3465, 0.625, 0.4035, 0.625, 0.4035, 0.625, 0.4035, 0.625, 0.4035, 0.625, 0.4035, 0.625, 0.3991, 0.625, 0.3991, 0.625, 0.4035, 0.625, 0.4035, 0.625, 0.3509, 0.625, 0.3509, 0.625, 0.3465, 0.625, 0.3465, 0.625, 0.3509, 0.625, 0.3991, 0.625, 0.4035, 0.625, 0.3465, 0.625, 0.3991, 0.625, 0.3509, 0.625, 0.3465, 0.625, 0.4035, 0.625, 0.3991, 0.625, 0.3509, 0.625, 0.3509, 0.625, 0.3991, 0.625, 0.3991, 0.625, 0.3991, 0.625, 0.3991, 0.625, 0.3991, 0.625, 0.3509, 0.625, 0.3991, 0.625, 0.3991, 0.625, 0.3509, 0.625, 0.3509, 0.625, 0.3509, 0.625, 0.3509, 0.625, 0.3509, 0.6124, 0.525, 0.6124, 0.5107, 0.6417, 0.5107, 0.6417, 0.525, 0.7083, 0.75, 0.7917, 0.75, 0.7917, 0.75, 0.7083, 0.75, 0.625, 0.9167, 0.625, 0.8333, 0.625, 0.8333, 0.625, 0.9167, 0.6022, 0.525, 0.6083, 0.5107, 0.6124, 0.5107, 0.6124, 0.525, 0.6844, 0.5249, 0.6844, 0.5106, 0.6903, 0.5107, 0.6903, 0.525, 0.625, 0.9167, 0.625, 0.8333, 0.625, 0.8333, 0.625, 0.9167, 0.6571, 0.1336, 0.6571, 0.1408, 0.6278, 0.1408, 0.6278, 0.1336, 0.7083, 0.75, 0.7917, 0.75, 0.7917, 0.75, 0.7083, 0.75, 0.5793, 0.1045, 0.5793, 0.1187, 0.5774, 0.1169, 0.5774, 0.09747, 0.625, 0.9167, 0.625, 0.8333, 0.625, 0.8333, 0.625, 0.9167, 0.5851, 0.1335, 0.5851, 0.1407, 0.5793, 0.1408, 0.5793, 0.1336, 0.7083, 0.75, 0.7917, 0.75, 0.7917, 0.75, 0.7083, 0.75, 0.5851, 0.1044, 0.5851, 0.1186, 0.5793, 0.1187, 0.5793, 0.1045, 0.5851, 0.1186, 0.5851, 0.1335, 0.5793, 0.1336, 0.5793, 0.1187, 0.625, 0.9167, 0.625, 0.8333, 0.625, 0.8333, 0.625, 0.9167, 0.5793, 0.1336, 0.5793, 0.1408, 0.5774, 0.147, 0.5774, 0.1372, 0.6571, 0.1045, 0.6571, 0.1187, 0.6278, 0.1187, 0.6278, 0.1045, 0.625, 0.9167, 0.625, 0.9167, 0.625, 0.8333, 0.625, 0.8333, 0.6844, 0.547, 0.6844, 0.5398, 0.6903, 0.5399, 0.6903, 0.5471, 0.6844, 0.5398, 0.6844, 0.5249, 0.6903, 0.525, 0.6903, 0.5399, 0.6022, 0.5471, 0.6022, 0.5399, 0.6124, 0.5399, 0.6124, 0.5471, 0.6022, 0.5399, 0.6022, 0.525, 0.6124, 0.525, 0.6124, 0.5399, 0.6124, 0.5471, 0.6124, 0.5399, 0.6417, 0.5399, 0.6417, 0.5471, 0.625, 0.8333, 0.625, 0.9167, 0.625, 0.9167, 0.625, 0.8333, 0.8423, 0.1408, 0.8423, 0.1336, 0.8494, 0.1336, 0.8494, 0.1408, 0.8423, 0.1336, 0.8423, 0.1187, 0.8494, 0.1187, 0.8494, 0.1336, 0.4273, 0.5152, 0.4273, 0.525, 0.4201, 0.525, 0.4201, 0.5107, 0.4273, 0.525, 0.4273, 0.5399, 0.4201, 0.5399, 0.4201, 0.525, 0.4201, 0.5107, 0.4201, 0.525, 0.3779, 0.525, 0.3779, 0.5107, 0.4201, 0.525, 0.4201, 0.5399, 0.3779, 0.5399, 0.3779, 0.525, 0.8494, 0.1408, 0.8494, 0.1336, 0.8916, 0.1336, 0.8916, 0.1408, 0.8494, 0.1336, 0.8494, 0.1187, 0.8916, 0.1187, 0.8916, 0.1336, 0.5411, 0.5107, 0.5411, 0.525, 0.5314, 0.525, 0.5314, 0.5152, 0.5411, 0.525, 0.5411, 0.5399, 0.5314, 0.5399, 0.5314, 0.525, 0.7284, 0.1408, 0.7284, 0.1336, 0.7381, 0.1336, 0.7381, 0.1408, 0.7284, 0.1336, 0.7284, 0.1187, 0.7381, 0.1187, 0.7381, 0.1336, 0.6612, 0.1045, 0.6673, 0.1187, 0.6571, 0.1187, 0.6571, 0.1045, 0.6673, 0.1187, 0.6673, 0.1336, 0.6571, 0.1336, 0.6571, 0.1187, 0.625, 1.0, 0.625, 0.9167, 0.625, 0.9167, 0.625, 1.0, 0.625, 1.0, 0.625, 0.9167, 0.625, 0.9167, 0.625, 1.0, 0.8916, 0.1408, 0.8916, 0.1336, 0.8992, 0.1336, 0.8992, 0.1408, 0.8916, 0.1336, 0.8916, 0.1187, 0.8992, 0.1187, 0.8992, 0.1336, 0.3779, 0.5107, 0.3779, 0.525, 0.3703, 0.525, 0.3703, 0.5107, 0.3779, 0.525, 0.3779, 0.5399, 0.3703, 0.5399, 0.3703, 0.525, 0.7902, 0.1408, 0.7902, 0.1336, 0.8423, 0.1336, 0.8423, 0.1408, 0.7902, 0.1336, 0.7902, 0.1187, 0.8423, 0.1187, 0.8423, 0.1336, 0.4793, 0.5152, 0.4793, 0.525, 0.4273, 0.525, 0.4273, 0.5152, 0.4793, 0.525, 0.4793, 0.5399, 0.4273, 0.5399, 0.4273, 0.525, 0.3703, 0.5107, 0.3703, 0.525, 0.3134, 0.525, 0.3134, 0.5107, 0.3703, 0.525, 0.3703, 0.5399, 0.3134, 0.5399, 0.3134, 0.525, 0.6924, 0.1045, 0.6924, 0.1187, 0.671, 0.1187, 0.671, 0.1045, 0.6924, 0.1187, 0.6924, 0.1336, 0.671, 0.1336, 0.671, 0.1187, 0.625, 0.8333, 0.625, 0.75, 0.625, 0.75, 0.625, 0.8333, 0.625, 0.8333, 0.625, 0.75, 0.625, 0.75, 0.625, 0.8333, 0.5772, 0.5471, 0.5772, 0.5399, 0.5985, 0.5399, 0.5985, 0.5471, 0.5772, 0.5399, 0.5772, 0.525, 0.5985, 0.525, 0.5985, 0.5399, 0.8992, 0.1408, 0.8992, 0.1336, 0.9561, 0.1336, 0.9561, 0.1408, 0.8992, 0.1336, 0.8992, 0.1187, 0.9561, 0.1187, 0.9561, 0.1336, 0.6924, 0.1045, 0.7284, 0.1045, 0.7284, 0.1187, 0.6924, 0.1187, 0.6924, 0.1187, 0.7284, 0.1187, 0.7284, 0.1336, 0.6924, 0.1336, 0.5411, 0.5107, 0.5772, 0.5107, 0.5772, 0.525, 0.5411, 0.525, 0.5411, 0.525, 0.5772, 0.525, 0.5772, 0.5399, 0.5411, 0.5399, 0.625, 0.8333, 0.625, 0.8333, 0.625, 0.9167, 0.625, 0.9167, 0.625, 0.9167, 0.625, 0.8333, 0.625, 0.8333, 0.625, 0.9167, 0.6417, 0.5399, 0.6417, 0.525, 0.6482, 0.525, 0.6482, 0.5399, 0.6417, 0.5471, 0.6417, 0.5399, 0.6482, 0.5399, 0.6482, 0.5471, 0.6278, 0.1187, 0.6278, 0.1336, 0.6213, 0.1336, 0.6213, 0.1187, 0.6278, 0.1045, 0.6278, 0.1187, 0.6213, 0.1187, 0.6213, 0.1045, 0.7083, 0.75, 0.7917, 0.75, 0.7917, 0.75, 0.7083, 0.75, 0.6278, 0.1336, 0.6278, 0.1408, 0.6213, 0.1408, 0.6213, 0.1336, 0.625, 0.9167, 0.625, 0.8333, 0.625, 0.8333, 0.625, 0.9167, 0.6417, 0.525, 0.6417, 0.5107, 0.6482, 0.5107, 0.6482, 0.525, 0.625, 0.8333, 0.625, 0.8333, 0.625, 0.9167, 0.625, 0.9167, 0.6482, 0.5471, 0.6482, 0.5399, 0.6844, 0.5398, 0.6844, 0.547, 0.625, 0.9167, 0.625, 0.8333, 0.625, 0.8333, 0.625, 0.9167, 0.6213, 0.1045, 0.6213, 0.1187, 0.5851, 0.1186, 0.5851, 0.1044, 0.7083, 0.75, 0.7917, 0.75, 0.7917, 0.75, 0.7083, 0.75, 0.6213, 0.1336, 0.6213, 0.1408, 0.5851, 0.1407, 0.5851, 0.1335, 0.625, 0.9167, 0.625, 0.8333, 0.625, 0.8333, 0.625, 0.9167, 0.6482, 0.525, 0.6482, 0.5107, 0.6844, 0.5106, 0.6844, 0.5249, 0.625, 0.9167, 0.625, 0.9167, 0.625, 0.8333, 0.625, 0.8333, 0.625, 0.8333, 0.625, 0.9167, 0.625, 0.9167, 0.625, 0.8333, 0.625, 0.9167, 0.625, 0.8333, 0.625, 0.8333, 0.625, 0.9167, 0.5774, 0.1372, 0.5774, 0.147, 0.573, 0.147, 0.573, 0.1372, 0.5774, 0.09747, 0.5774, 0.1169, 0.573, 0.1169, 0.573, 0.09747, 0.7083, 0.75, 0.7917, 0.75, 0.7917, 0.75, 0.7083, 0.75, 0.5793, 0.1187, 0.5793, 0.1336, 0.5774, 0.1372, 0.5774, 0.1169, 0.6903, 0.525, 0.6903, 0.5107, 0.6922, 0.5037, 0.6922, 0.5231, 0.6903, 0.5471, 0.6903, 0.5399, 0.6922, 0.5435, 0.6922, 0.5533, 0.5851, 0.1186, 0.5793, 0.1187, 0.5774, 0.1169, 0.5853, 0.1168, 0.6903, 0.5399, 0.6903, 0.525, 0.6922, 0.5231, 0.6922, 0.5435, 0.573, 0.09747, 0.573, 0.1169, 0.5701, 0.1171, 0.5701, 0.09824, 0.6965, 0.5533, 0.6965, 0.5435, 0.6995, 0.5431, 0.6995, 0.5526, 0.6965, 0.5435, 0.6965, 0.5231, 0.6995, 0.5234, 0.6995, 0.5431, 0.5774, 0.1169, 0.5774, 0.1372, 0.573, 0.1372, 0.573, 0.1169, 0.6922, 0.5231, 0.6922, 0.5037, 0.6965, 0.5037, 0.6965, 0.5231, 0.7083, 0.75, 0.7917, 0.75, 0.7917, 0.75, 0.7083, 0.75, 0.625, 0.8333, 0.625, 0.8333, 0.625, 0.8333, 0.625, 0.8333, 0.6922, 0.5435, 0.6922, 0.5231, 0.6965, 0.5231, 0.6965, 0.5435, 0.6922, 0.5533, 0.6922, 0.5435, 0.6965, 0.5435, 0.6965, 0.5533, 0.625, 0.9167, 0.625, 0.8333, 0.625, 0.8333, 0.625, 0.9167, 0.625, 0.9167, 0.625, 0.8333, 0.625, 0.8333, 0.625, 0.9167, 0.625, 0.9167, 0.625, 0.8333, 0.625, 0.8333, 0.625, 0.9167, 0.573, 0.1372, 0.573, 0.147, 0.5701, 0.1464, 0.5701, 0.1369, 0.625, 0.9167, 0.625, 0.8333, 0.625, 0.8333, 0.625, 0.9167, 0.573, 0.1169, 0.573, 0.1372, 0.5701, 0.1369, 0.5701, 0.1171, 0.6965, 0.5231, 0.6965, 0.5037, 0.6995, 0.5045, 0.6995, 0.5234, 0.7083, 0.75, 0.7917, 0.75, 0.7917, 0.75, 0.7083, 0.75, 0.625, 0.8333, 0.625, 0.8333, 0.625, 0.8333, 0.625, 0.8333, 0.671, 0.1187, 0.671, 0.1336, 0.6673, 0.1336, 0.6673, 0.1187, 0.625, 0.9167, 0.625, 0.8333, 0.625, 0.8333, 0.625, 0.9167, 0.5985, 0.5399, 0.5985, 0.525, 0.6022, 0.525, 0.6022, 0.5399, 0.625, 0.8333, 0.625, 0.9167, 0.625, 0.9167, 0.625, 0.8333, 0.625, 0.8333, 0.625, 0.8333, 0.625, 0.9167, 0.625, 0.9167, 0.625, 0.9167, 0.625, 0.8333, 0.625, 0.8333, 0.625, 0.9167, 0.625, 0.9167, 0.7917, 0.75, 0.625, 0.8333, 0.625, 0.8333, 0.625, 0.8333, 0.625, 0.9167, 0.625, 0.9167, 0.625, 0.8333, 0.5054, 0.525, 0.5054, 0.5399, 0.4793, 0.5399, 0.4793, 0.525, 0.5054, 0.5152, 0.5054, 0.525, 0.4793, 0.525, 0.4793, 0.5152, 0.7642, 0.1336, 0.7642, 0.1187, 0.7902, 0.1187, 0.7902, 0.1336, 0.7642, 0.1408, 0.7642, 0.1336, 0.7902, 0.1336, 0.7902, 0.1408, 0.4273, 0.5471, 0.4793, 0.5471, 0.4793, 0.5531, 0.4273, 0.5531, 0.7917, 0.5, 0.7083, 0.5, 0.7083, 0.5, 0.7917, 0.5, 0.7642, 0.1408, 0.7902, 0.1408, 0.7902, 0.1468, 0.7642, 0.1468, 0.875, 0.5, 0.7917, 0.5, 0.7917, 0.5, 0.875, 0.5, 0.625, 0.4167, 0.625, 0.3333, 0.625, 0.3333, 0.625, 0.4167, 0.7642, 0.109, 0.7638, 0.1031, 0.79, 0.1036, 0.7902, 0.109, 0.7642, 0.1187, 0.7642, 0.109, 0.7902, 0.109, 0.7902, 0.1187, 0.5054, 0.5099, 0.5054, 0.5152, 0.4793, 0.5152, 0.4793, 0.5102, 0.5054, 0.5399, 0.5054, 0.5471, 0.4793, 0.5471, 0.4793, 0.5399, 0.7083, 0.5, 0.625, 0.5, 0.625, 0.5, 0.7083, 0.5, 0.7083, 0.5, 0.625, 0.5, 0.625, 0.5, 0.7083, 0.5, 0.5314, 0.5399, 0.5314, 0.5471, 0.5054, 0.5471, 0.5054, 0.5399, 0.5314, 0.5096, 0.5314, 0.5152, 0.5054, 0.5152, 0.5054, 0.5099, 0.7381, 0.1187, 0.7381, 0.109, 0.7642, 0.109, 0.7642, 0.1187, 0.7381, 0.109, 0.7377, 0.1026, 0.7638, 0.1031, 0.7642, 0.109, 0.7642, 0.1036, 0.7638, 0.1031, 0.7585, 0.04691, 0.7587, 0.04746, 0.875, 0.5, 0.7917, 0.5, 0.7917, 0.5, 0.875, 0.5, 0.7381, 0.1408, 0.7642, 0.1408, 0.7642, 0.1468, 0.7381, 0.1468, 0.7917, 0.5, 0.7083, 0.5, 0.7083, 0.5, 0.7917, 0.5, 0.7381, 0.1408, 0.7381, 0.1336, 0.7642, 0.1336, 0.7642, 0.1408, 0.7381, 0.1336, 0.7381, 0.1187, 0.7642, 0.1187, 0.7642, 0.1336, 0.5314, 0.5152, 0.5314, 0.525, 0.5054, 0.525, 0.5054, 0.5152, 0.5314, 0.525, 0.5314, 0.5399, 0.5054, 0.5399, 0.5054, 0.525, 0.4793, 0.5471, 0.5054, 0.5471, 0.5054, 0.5531, 0.4793, 0.5531, 0.5069, 0.4807, 0.5066, 0.4812, 0.4874, 0.4815, 0.4876, 0.4811, 0.5057, 0.5093, 0.5054, 0.5099, 0.5066, 0.4812, 0.5069, 0.4807, 0.7647, 0.0785, 0.7649, 0.07904, 0.7658, 0.09961, 0.7655, 0.09907, 0.7902, 0.1039, 0.79, 0.1036, 0.782, 0.07487, 0.7821, 0.07524, 0.7655, 0.09907, 0.7867, 0.09944, 0.79, 0.1036, 0.7638, 0.1031, 0.4826, 0.5061, 0.5037, 0.5059, 0.5054, 0.5099, 0.4793, 0.5102, 0.7809, 0.0789, 0.7647, 0.0785, 0.7627, 0.0744, 0.782, 0.07487, 0.5046, 0.4853, 0.4884, 0.4855, 0.4874, 0.4815, 0.5066, 0.4812, 0.7647, 0.0785, 0.7655, 0.09907, 0.7638, 0.1031, 0.7627, 0.0744, 0.7867, 0.09944, 0.7809, 0.0789, 0.782, 0.07487, 0.79, 0.1036, 0.5037, 0.5059, 0.5046, 0.4853, 0.5066, 0.4812, 0.5054, 0.5099, 0.4884, 0.4855, 0.4826, 0.5061, 0.4793, 0.5102, 0.4874, 0.4815, 0.4886, 0.4851, 0.4829, 0.5057, 0.4826, 0.5061, 0.4884, 0.4855, 0.4829, 0.5057, 0.504, 0.5053, 0.5037, 0.5059, 0.4826, 0.5061, 0.5248, 0.4527, 0.5245, 0.4534, 0.5108, 0.4537, 0.511, 0.4532, 0.5314, 0.5096, 0.5054, 0.5099, 0.5108, 0.4537, 0.5245, 0.4534, 0.5319, 0.5089, 0.5314, 0.5096, 0.5245, 0.4534, 0.5248, 0.4527, 0.7638, 0.1031, 0.7377, 0.1026, 0.7448, 0.04644, 0.7585, 0.04691, 0.625, 0.345, 0.625, 0.405, 0.625, 0.4167, 0.625, 0.3333, 0.625, 0.405, 0.625, 0.405, 0.625, 0.4167, 0.625, 0.4167, 0.625, 0.345, 0.625, 0.345, 0.625, 0.3333, 0.625, 0.3333, 0.625, 0.405, 0.625, 0.345, 0.625, 0.3333, 0.625, 0.4167, 0.625, 0.3539, 0.625, 0.3961, 0.625, 0.3961, 0.625, 0.3539, 0.3134, 0.5146, 0.3134, 0.5279, 0.31, 0.5279, 0.31, 0.5146, 0.625, 0.405, 0.625, 0.345, 0.625, 0.345, 0.625, 0.405, 0.625, 0.345, 0.625, 0.405, 0.625, 0.405, 0.625, 0.345, 0.625, 0.3539, 0.625, 0.3961, 0.625, 0.405, 0.625, 0.345, 0.625, 0.3961, 0.625, 0.3961, 0.625, 0.405, 0.625, 0.405, 0.625, 0.3539, 0.625, 0.3539, 0.625, 0.345, 0.625, 0.345, 0.625, 0.3961, 0.625, 0.3539, 0.625, 0.345, 0.625, 0.405, 0.625, 0.3961, 0.625, 0.3539, 0.625, 0.3539, 0.625, 0.3961, 0.9595, 0.1188, 0.9595, 0.1112, 0.9625, 0.1112, 0.9625, 0.1188, 0.31, 0.5174, 0.31, 0.525, 0.3071, 0.525, 0.3071, 0.5174, 0.625, 0.3961, 0.625, 0.3539, 0.625, 0.3539, 0.625, 0.3961, 0.3648, 0.5062, 0.319, 0.5062, 0.319, 0.4981, 0.3648, 0.4981, 0.3703, 0.5107, 0.3134, 0.5107, 0.3134, 0.5062, 0.3703, 0.5062, 0.625, 0.4167, 0.625, 0.3333, 0.625, 0.3333, 0.625, 0.4167, 0.9561, 0.1045, 0.8992, 0.1045, 0.8992, 0.09999, 0.9561, 0.09999, 0.625, 0.378, 0.625, 0.372, 0.625, 0.3333, 0.625, 0.4167, 0.625, 0.372, 0.625, 0.378, 0.625, 0.4167, 0.625, 0.3333, 0.625, 0.378, 0.625, 0.378, 0.625, 0.4167, 0.625, 0.4167, 0.625, 0.372, 0.625, 0.372, 0.625, 0.3333, 0.625, 0.3333, 0.625, 0.378, 0.625, 0.372, 0.625, 0.372, 0.625, 0.378, 0.625, 0.378, 0.625, 0.372, 0.625, 0.372, 0.625, 0.378, 0.9506, 0.09999, 0.9048, 0.09999, 0.9048, 0.09187, 0.9506, 0.09187, 0.319, 0.4981, 0.319, 0.5062, 0.3136, 0.5032, 0.3136, 0.5011, 0.625, 0.372, 0.625, 0.378, 0.625, 0.378, 0.625, 0.372, 0.625, 0.378, 0.625, 0.372, 0.625, 0.372, 0.625, 0.378, 0.9506, 0.09999, 0.9506, 0.09187, 0.9559, 0.09487, 0.9559, 0.09698, 0.625, 0.372, 0.625, 0.378, 0.625, 0.378, 0.625, 0.372, 0.625, 0.372, 0.625, 0.378, 0.625, 0.378, 0.625, 0.372, 0.9559, 0.09698, 0.9559, 0.09487, 0.96, 0.09384, 0.96, 0.09801, 0.625, 0.378, 0.625, 0.372, 0.625, 0.372, 0.625, 0.378, 0.3136, 0.5011, 0.3136, 0.5032, 0.3096, 0.5043, 0.3096, 0.5001])
me_cube.materials.append(mat_material)
me_cube.use_remesh_preserve_volume = False
me_cube.use_remesh_preserve_attributes = False
me_cube.use_mirror_vertex_groups = False
me_cube.update()

# ---- objects
ob_cube = bpy.data.objects.new('Cube', me_cube)

# ---- transforms, parenting, visibility, modifiers, constraints
ob_cube.location = (0.0, 0.0, 0.0)
ob_cube.rotation_euler = (3.142, -3.142, 8.742e-08)
ob_cube.scale = (0.2397, 0.389, 0.8816)
ob_cube.lock_rotations_4d = False
ob_cube.empty_display_type = 'ARROWS'
ob_cube.lineart.crease_threshold = 0.0

# ---- collection membership
col_collection.objects.link(ob_cube)

# ---- scene / render settings (as saved in the file)
scene.frame_start = 1; scene.frame_end = 250; scene.frame_set(1)
scene.render.engine = 'BLENDER_EEVEE_NEXT'
scene.cycles.use_denoising = False
scene.cycles.samples = 128
scene.cycles.sampling_pattern = 'TABULATED_SOBOL'
scene.cycles.use_adaptive_sampling = False
scene.cycles.use_light_tree = False
scene.view_settings.view_transform = 'Filmic'
bpy.context.view_layer.update()

# ---- added for rendering (the .blend has no active camera and no usable light): camera, sun
cam_auto = bpy.data.cameras.new('AutoCamera')
cam_auto.lens = 50.0
cam_auto.sensor_width = 36.0
cam_auto.clip_end = 1000.0
ob_auto_camera = bpy.data.objects.new('AutoCamera', cam_auto)
scene.collection.objects.link(ob_auto_camera)
ob_auto_camera.location = (8.72132, -10.5776, 7.01582)
ob_auto_camera.rotation_euler = (1.09748, -7.21219e-08, 0.694738)
scene.camera = ob_auto_camera
light_auto_sun = bpy.data.lights.new('AutoSun', 'SUN')
light_auto_sun.energy = 3.0
light_auto_sun.angle = 0.0523599
ob_auto_sun = bpy.data.objects.new('AutoSun', light_auto_sun)
scene.collection.objects.link(ob_auto_sun)
ob_auto_sun.rotation_euler = (0.872665, 0.174533, 0.523599)
bpy.context.view_layer.update()
